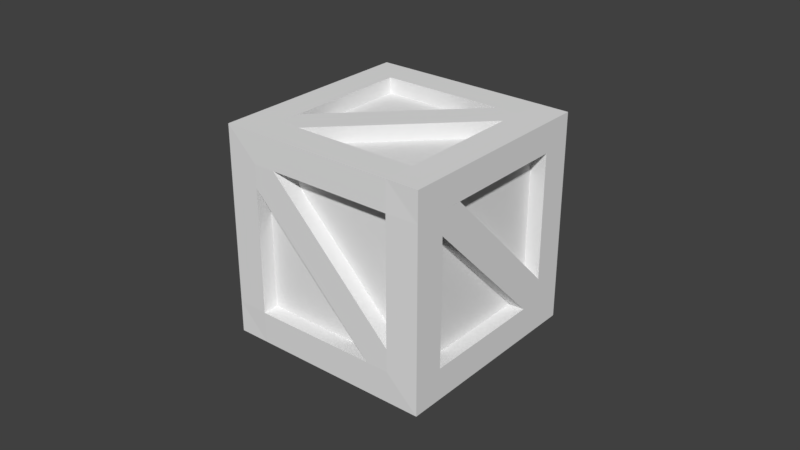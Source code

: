 # Source: crate2.blend  (saved by Blender 2.79.0; exported with 4.5.12 LTS)
import bpy
from mathutils import Matrix  # noqa: F401  (used for matrix-valued properties, if any)

bpy.ops.wm.read_factory_settings(use_empty=True)
scene = bpy.context.scene
scene.name = 'Scene'

# ---- collections
col_collection_1 = bpy.data.collections.new('Collection 1'); scene.collection.children.link(col_collection_1)

# ---- materials (node trees are filled in below, after node groups)
mat_material = bpy.data.materials.new('Material')
mat_material.alpha_threshold = 0.0
mat_material.use_transparent_shadow = False
mat_material.roughness = 0.5
mat_material.line_color = (0.0, 0.0, 0.0, 1.0)

# ---- material node trees

# ---- world
world_world = bpy.data.worlds.new('World'); scene.world = world_world
world_world.color = (0.05088, 0.05088, 0.05088)
world_world.use_sun_shadow = False
world_world.sun_shadow_jitter_overblur = 0.0
world_world.cycles.sampling_method = 'MANUAL'

# ---- meshes
me_cube_013 = bpy.data.meshes.new('Cube.013')
me_cube_013.from_pydata([(-6.968, -0.7164, -34.72), (5.254, -1.988, -34.72), (-6.968, -0.7164, 5.277), (5.254, -1.988, 5.277), (3.101, 0.8272, -34.72), (15.32, -0.4445, -34.72), (3.101, 0.8272, 5.277), (15.32, -0.4445, 5.277), (13.8, -0.6786, -34.72), (6.76, -1.757, -34.72), (-5.462, -0.4857, -34.72), (1.574, 0.5931, -34.72), (6.76, -1.757, 5.277), (13.8, -0.6786, 5.277), (1.574, 0.5931, 5.277), (-5.462, -0.4857, 5.277), (12.08, -0.5003, 5.277), (3.426, 0.4005, 5.277), (5.045, -1.579, 5.277), (-3.611, -0.6783, 5.277), (5.045, -1.579, -34.87), (-3.611, -0.6783, -34.87), (12.08, -0.5003, -34.87), (3.426, 0.4005, -34.87), (13.61, -0.2662, -34.72), (4.953, 0.6346, -34.72), (13.61, -0.2662, 5.277), (4.953, 0.6346, 5.277), (3.54, -1.81, 5.277), (-5.116, -0.909, 5.277), (-5.116, -0.909, -34.72), (3.54, -1.81, -34.72), (5.045, -1.579, -31.87), (-3.611, -0.6783, -31.87), (12.08, -0.5003, -31.87), (3.426, 0.4005, -31.87), (12.08, -0.5003, 2.277), (3.426, 0.4005, 2.277), (5.045, -1.579, 2.277), (-3.611, -0.6783, 2.277), (3.54, -1.81, -28.74), (3.54, -1.81, -0.7013), (-5.116, -0.909, -28.74), (-5.116, -0.909, -0.7013), (13.61, -0.2662, -0.7013), (13.61, -0.2662, -28.74), (4.953, 0.6346, -0.7013), (4.953, 0.6346, -28.74), (1.574, 0.5931, -0.7013), (1.574, 0.5931, -28.74), (-5.462, -0.4857, -0.7013), (-5.462, -0.4857, -28.74), (6.76, -1.757, -0.7013), (6.76, -1.757, -28.74), (13.8, -0.6786, -0.7013), (13.8, -0.6786, -28.74), (15.32, -0.4445, -0.7013), (15.32, -0.4445, -28.74), (3.101, 0.8272, -28.74), (3.101, 0.8272, -0.7013), (5.254, -1.988, -28.74), (5.254, -1.988, -0.7013), (-6.968, -0.7164, -0.7013), (-6.968, -0.7164, -28.74), (12.85, -0.3819, -0.7013), (12.85, -0.3819, -28.74), (4.198, 0.5188, -0.7013), (4.198, 0.5188, -28.74), (4.295, -1.694, -28.74), (4.295, -1.694, -0.7013), (-4.361, -0.7933, -28.74), (-4.361, -0.7933, -0.7013), (5.843, -1.662, -0.7013), (5.843, -1.662, -28.74), (12.88, -0.5832, -0.7013), (12.88, -0.5832, -28.74), (2.491, 0.4977, -0.7013), (2.491, 0.4977, -28.74), (-4.546, -0.581, -0.7013), (-4.546, -0.581, -28.74), (13.8, -0.6786, -0.7013), (12.88, -0.5832, -0.7013), (6.76, -1.757, -28.74), (5.843, -1.662, -28.74), (13.8, -0.6786, -0.7013), (12.88, -0.5832, -0.7013), (6.76, -1.757, -28.74), (5.843, -1.662, -28.74), (13.8, -0.6786, -0.7013), (12.88, -0.5832, -0.7013), (6.76, -1.757, -28.74), (5.843, -1.662, -28.74), (13.8, -0.6779, -4.931), (12.88, -0.5825, -4.931), (7.827, -1.594, -28.74), (6.91, -1.498, -28.74), (12.74, -0.8412, -0.6792), (11.82, -0.7459, -0.6792), (6.765, -1.756, -24.47), (5.849, -1.661, -24.47), (4.73, 0.2656, -34.87), (4.73, 0.2656, -31.87), (6.106, -1.416, -34.87), (6.106, -1.416, -31.87), (4.194, 0.5192, -4.91), (4.949, 0.635, -4.91), (12.31, -0.1308, -28.75), (11.55, -0.2466, -28.75), (-2.304, -0.8141, 5.277), (-2.304, -0.8141, 2.277), (11.01, -0.663, 2.277), (11.01, -0.663, 5.277), (4.292, -1.694, -4.933), (3.537, -1.809, -4.933), (-3.058, -0.9289, -28.74), (-3.813, -1.045, -28.74), (2.488, 0.4973, -24.48), (1.572, 0.5927, -24.48), (-4.394, -0.3218, -0.7103), (-3.477, -0.4172, -0.7103), (13.6, -0.2655, -24.5), (6.258, 0.4987, -0.7089), (12.85, -0.3813, -24.5), (5.503, 0.383, -0.7089), (10.8, -0.3642, 5.277), (-2.572, -0.5159, 5.277), (10.8, -0.3642, 2.277), (-2.572, -0.5159, 2.277), (2.238, -1.674, -0.6985), (-5.117, -0.909, -24.52), (2.993, -1.559, -0.6985), (-4.361, -0.7933, -24.52), (3.74, -1.442, -34.87), (2.365, 0.2375, -34.87), (3.74, -1.442, -31.87), (2.365, 0.2375, -31.87), (0.5073, 0.4295, -28.74), (-5.462, -0.4856, -4.952), (1.424, 0.3341, -28.74), (-4.545, -0.581, -4.952)], [], [(4, 25, 23, 11), (11, 23, 21, 10), (25, 24, 22, 23), (2, 29, 19, 15), (21, 23, 35, 33), (29, 28, 18, 19), (15, 19, 17, 14), (58, 47, 25, 4), (17, 19, 39, 37), (62, 43, 29, 2), (47, 45, 24, 25), (43, 41, 28, 29), (14, 17, 27, 6), (63, 51, 10, 0), (17, 16, 26, 27), (10, 21, 30, 0), (51, 49, 11, 10), (21, 20, 31, 30), (57, 55, 8, 5), (24, 5, 8, 22), (55, 53, 9, 8), (28, 3, 12, 18), (22, 8, 9, 20), (18, 12, 13, 16), (49, 58, 4, 11), (41, 61, 3, 28), (53, 60, 1, 9), (45, 57, 5, 24), (16, 13, 7, 26), (20, 9, 1, 31), (35, 34, 32, 33), (22, 20, 32, 34), (20, 21, 33, 32), (23, 22, 34, 35), (39, 38, 36, 37), (16, 17, 37, 36), (18, 16, 36, 38), (19, 18, 38, 39), (26, 7, 56, 44), (44, 56, 57, 45), (12, 3, 61, 52), (52, 61, 60, 53), (31, 1, 60, 40), (40, 60, 61, 41), (14, 6, 59, 48), (48, 59, 58, 49), (13, 12, 52, 54), (55, 54, 74, 75), (7, 13, 54, 56), (56, 54, 55, 57), (15, 14, 48, 50), (49, 51, 79, 77), (2, 15, 50, 62), (62, 50, 51, 63), (30, 31, 40, 42), (41, 43, 71, 69), (27, 26, 44, 46), (46, 44, 64, 66), (0, 30, 42, 63), (63, 42, 43, 62), (6, 27, 46, 59), (59, 46, 47, 58), (66, 64, 65, 67), (47, 46, 66, 67), (44, 45, 65, 64), (45, 47, 67, 65), (70, 68, 69, 71), (42, 40, 68, 70), (43, 42, 70, 71), (40, 41, 69, 68), (74, 72, 73, 75), (52, 53, 73, 72), (53, 55, 75, 73), (54, 52, 72, 74), (78, 76, 77, 79), (51, 50, 78, 79), (48, 49, 77, 76), (50, 48, 76, 78), (53, 73, 83, 82), (83, 81, 85, 87), (73, 74, 81, 83), (74, 54, 80, 81), (54, 53, 82, 80), (84, 86, 90, 88), (82, 83, 87, 86), (80, 82, 86, 84), (81, 80, 84, 85), (91, 89, 93, 95), (85, 84, 88, 89), (87, 85, 89, 91), (86, 87, 91, 90), (93, 92, 94, 95), (90, 91, 95, 94), (88, 90, 94, 92), (89, 88, 92, 93), (89, 91, 99, 97), (98, 96, 97, 99), (91, 90, 98, 99), (90, 88, 96, 98), (88, 89, 97, 96), (42, 70, 114, 115), (35, 32, 103, 101), (46, 45, 106, 105), (39, 36, 110, 109), (77, 49, 117, 116), (100, 101, 103, 102), (20, 23, 100, 102), (32, 20, 102, 103), (23, 35, 101, 100), (105, 106, 107, 104), (45, 65, 107, 106), (66, 46, 105, 104), (65, 66, 104, 107), (109, 110, 111, 108), (36, 16, 111, 110), (19, 39, 109, 108), (16, 19, 108, 111), (113, 115, 114, 112), (69, 41, 113, 112), (41, 42, 115, 113), (70, 69, 112, 114), (119, 116, 117, 118), (78, 77, 116, 119), (50, 78, 119, 118), (49, 50, 118, 117), (45, 46, 121, 120), (123, 122, 120, 121), (65, 45, 120, 122), (46, 66, 123, 121), (66, 65, 122, 123), (36, 39, 127, 126), (125, 124, 126, 127), (16, 36, 126, 124), (39, 19, 125, 127), (19, 16, 124, 125), (70, 42, 129, 131), (130, 131, 129, 128), (41, 69, 130, 128), (42, 41, 128, 129), (69, 70, 131, 130), (32, 35, 135, 134), (133, 132, 134, 135), (23, 20, 132, 133), (20, 32, 134, 132), (35, 23, 133, 135), (49, 77, 138, 136), (138, 139, 137, 136), (77, 78, 139, 138), (78, 50, 137, 139), (50, 49, 136, 137)])
me_cube_013.materials.append(mat_material)
me_cube_013.use_remesh_preserve_volume = False
me_cube_013.use_remesh_preserve_attributes = False
me_cube_013.use_mirror_vertex_groups = False
me_cube_013.update()

# ---- objects
ob_cube_001 = bpy.data.objects.new('Cube.001', me_cube_013)

# ---- transforms, parenting, visibility, modifiers, constraints
ob_cube_001.location = (-0.7861, 1.059, -0.7263)
ob_cube_001.rotation_euler = (-1.571, -0.8817, 6.283)
ob_cube_001.scale = (0.1263, 1.0, 0.05)
ob_cube_001.lock_rotations_4d = False
ob_cube_001.empty_display_type = 'ARROWS'
ob_cube_001.lineart.crease_threshold = 0.0

# ---- collection membership
col_collection_1.objects.link(ob_cube_001)

# ---- scene / render settings (as saved in the file)
scene.frame_start = 1; scene.frame_end = 250; scene.frame_set(1)
scene.render.engine = 'BLENDER_EEVEE_NEXT'
scene.render.resolution_percentage = 50
scene.render.dither_intensity = 0.0
scene.cycles.use_denoising = False
scene.cycles.samples = 128
scene.cycles.sampling_pattern = 'TABULATED_SOBOL'
scene.cycles.use_adaptive_sampling = False
scene.cycles.use_light_tree = False
scene.cycles.blur_glossy = 0.0
scene.cycles.sample_clamp_indirect = 0.0
scene.view_settings.view_transform = 'Standard'
bpy.context.view_layer.update()

# ---- added for rendering (the .blend has no active camera and no usable light): camera, sun
cam_auto = bpy.data.cameras.new('AutoCamera')
cam_auto.lens = 50.0
cam_auto.sensor_width = 36.0
cam_auto.clip_end = 1000.0
ob_auto_camera = bpy.data.objects.new('AutoCamera', cam_auto)
scene.collection.objects.link(ob_auto_camera)
ob_auto_camera.location = (4.60948, -6.29019, 4.4565)
ob_auto_camera.rotation_euler = (1.09748, -7.21219e-08, 0.694738)
scene.camera = ob_auto_camera
light_auto_sun = bpy.data.lights.new('AutoSun', 'SUN')
light_auto_sun.energy = 3.0
light_auto_sun.angle = 0.0523599
ob_auto_sun = bpy.data.objects.new('AutoSun', light_auto_sun)
scene.collection.objects.link(ob_auto_sun)
ob_auto_sun.rotation_euler = (0.872665, 0.174533, 0.523599)
bpy.context.view_layer.update()
